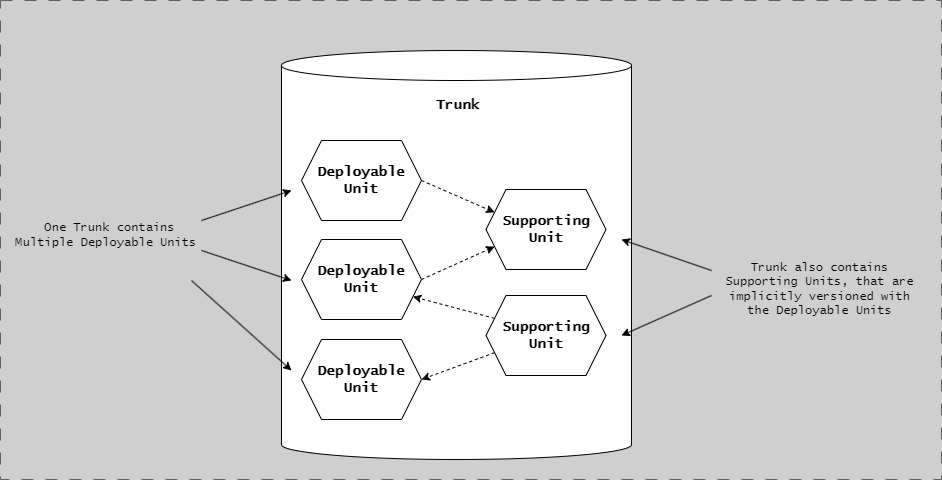

The diagram above was exported from draw.io. Its source (the exported page's mxGraphModel, read from the mxfile embedded in the PNG):
<mxGraphModel dx="2875" dy="-10005" grid="1" gridSize="10" guides="1" tooltips="1" connect="1" arrows="1" fold="1" page="1" pageScale="1" pageWidth="1654" pageHeight="1169" background="#CFCFCF" math="0" shadow="0">
  <root>
    <mxCell id="0" />
    <mxCell id="1" parent="0" />
    <mxCell id="ZHXLCk_jH15TRSh_ls13-2" value="" style="shape=cylinder3;whiteSpace=wrap;html=1;boundedLbl=1;backgroundOutline=1;size=15;fontFamily=Lucida Console;fontStyle=1;fontSize=14;" parent="1" vertex="1">
      <mxGeometry x="-1360" y="11730" width="350" height="409" as="geometry" />
    </mxCell>
    <mxCell id="ZHXLCk_jH15TRSh_ls13-1" value="Deployable&lt;br style=&quot;border-color: var(--border-color);&quot;&gt;Unit" style="shape=hexagon;perimeter=hexagonPerimeter2;whiteSpace=wrap;html=1;fixedSize=1;fontFamily=Lucida Console;fontStyle=1;fontSize=14;" parent="1" vertex="1">
      <mxGeometry x="-1340" y="11820" width="120" height="80" as="geometry" />
    </mxCell>
    <mxCell id="--SITCwRHp6sUK__sG5d-1" value="" style="group;strokeColor=#616161;dashed=1;dashPattern=12 12;fontFamily=Lucida Console;fontStyle=1" parent="1" vertex="1" connectable="0">
      <mxGeometry x="-1641" y="11680" width="941" height="479" as="geometry" />
    </mxCell>
    <mxCell id="01gX1TNum0QFeA1rRqPB-1" value="&lt;span style=&quot;color: rgb(0, 0, 0); font-family: &amp;quot;Lucida Console&amp;quot;; font-size: 14px; font-style: normal; font-variant-ligatures: normal; font-variant-caps: normal; font-weight: 700; letter-spacing: normal; orphans: 2; text-align: center; text-indent: 0px; text-transform: none; widows: 2; word-spacing: 0px; -webkit-text-stroke-width: 0px; background-color: rgb(251, 251, 251); text-decoration-thickness: initial; text-decoration-style: initial; text-decoration-color: initial; float: none; display: inline !important;&quot;&gt;Trunk&lt;/span&gt;" style="text;whiteSpace=wrap;html=1;" parent="1" vertex="1">
      <mxGeometry x="-1207.5" y="11770" width="45" height="40" as="geometry" />
    </mxCell>
    <mxCell id="01gX1TNum0QFeA1rRqPB-2" value="" style="endArrow=classic;html=1;rounded=0;" parent="1" edge="1">
      <mxGeometry width="50" height="50" relative="1" as="geometry">
        <mxPoint x="-1440" y="11900" as="sourcePoint" />
        <mxPoint x="-1350" y="11870" as="targetPoint" />
      </mxGeometry>
    </mxCell>
    <mxCell id="01gX1TNum0QFeA1rRqPB-5" value="One Trunk contains Multiple Deployable Units&amp;nbsp;" style="text;html=1;strokeColor=none;fillColor=none;align=center;verticalAlign=middle;whiteSpace=wrap;rounded=0;fontFamily=Lucida Console;" parent="1" vertex="1">
      <mxGeometry x="-1630" y="11900" width="197" height="30" as="geometry" />
    </mxCell>
    <mxCell id="01gX1TNum0QFeA1rRqPB-7" value="Deployable&lt;br style=&quot;border-color: var(--border-color);&quot;&gt;Unit" style="shape=hexagon;perimeter=hexagonPerimeter2;whiteSpace=wrap;html=1;fixedSize=1;fontFamily=Lucida Console;fontStyle=1;fontSize=14;" parent="1" vertex="1">
      <mxGeometry x="-1340" y="11919" width="120" height="80" as="geometry" />
    </mxCell>
    <mxCell id="01gX1TNum0QFeA1rRqPB-8" value="" style="endArrow=classic;html=1;rounded=0;" parent="1" edge="1">
      <mxGeometry width="50" height="50" relative="1" as="geometry">
        <mxPoint x="-1440" y="11930" as="sourcePoint" />
        <mxPoint x="-1350" y="11960" as="targetPoint" />
      </mxGeometry>
    </mxCell>
    <mxCell id="01gX1TNum0QFeA1rRqPB-9" value="Deployable&lt;br style=&quot;border-color: var(--border-color);&quot;&gt;Unit" style="shape=hexagon;perimeter=hexagonPerimeter2;whiteSpace=wrap;html=1;fixedSize=1;fontFamily=Lucida Console;fontStyle=1;fontSize=14;" parent="1" vertex="1">
      <mxGeometry x="-1340" y="12019" width="120" height="80" as="geometry" />
    </mxCell>
    <mxCell id="01gX1TNum0QFeA1rRqPB-10" value="" style="endArrow=classic;html=1;rounded=0;" parent="1" edge="1">
      <mxGeometry width="50" height="50" relative="1" as="geometry">
        <mxPoint x="-1450" y="11960" as="sourcePoint" />
        <mxPoint x="-1350" y="12050" as="targetPoint" />
      </mxGeometry>
    </mxCell>
    <mxCell id="Za5YQDOETXL2M8Q4K36k-1" value="Supporting&lt;br style=&quot;border-color: var(--border-color);&quot;&gt;Unit" style="shape=hexagon;perimeter=hexagonPerimeter2;whiteSpace=wrap;html=1;fixedSize=1;fontFamily=Lucida Console;fontStyle=1;fontSize=14;" parent="1" vertex="1">
      <mxGeometry x="-1155.5" y="11869" width="120" height="80" as="geometry" />
    </mxCell>
    <mxCell id="Za5YQDOETXL2M8Q4K36k-2" value="Supporting&lt;br style=&quot;border-color: var(--border-color);&quot;&gt;Unit" style="shape=hexagon;perimeter=hexagonPerimeter2;whiteSpace=wrap;html=1;fixedSize=1;fontFamily=Lucida Console;fontStyle=1;fontSize=14;" parent="1" vertex="1">
      <mxGeometry x="-1155.5" y="11975" width="120" height="80" as="geometry" />
    </mxCell>
    <mxCell id="Za5YQDOETXL2M8Q4K36k-3" value="" style="endArrow=classic;html=1;rounded=0;" parent="1" edge="1">
      <mxGeometry width="50" height="50" relative="1" as="geometry">
        <mxPoint x="-930" y="11950" as="sourcePoint" />
        <mxPoint x="-1020" y="11919" as="targetPoint" />
      </mxGeometry>
    </mxCell>
    <mxCell id="Za5YQDOETXL2M8Q4K36k-4" value="" style="endArrow=classic;html=1;rounded=0;" parent="1" edge="1">
      <mxGeometry width="50" height="50" relative="1" as="geometry">
        <mxPoint x="-930" y="11975" as="sourcePoint" />
        <mxPoint x="-1020" y="12015" as="targetPoint" />
      </mxGeometry>
    </mxCell>
    <mxCell id="Za5YQDOETXL2M8Q4K36k-5" value="Trunk also contains Supporting Units, that are implicitly versioned with the Deployable Units" style="text;html=1;strokeColor=none;fillColor=none;align=center;verticalAlign=middle;whiteSpace=wrap;rounded=0;fontFamily=Lucida Console;" parent="1" vertex="1">
      <mxGeometry x="-920" y="11944" width="197" height="50" as="geometry" />
    </mxCell>
    <mxCell id="Za5YQDOETXL2M8Q4K36k-6" value="" style="endArrow=classic;html=1;rounded=0;entryX=0;entryY=0.25;entryDx=0;entryDy=0;dashed=1;" parent="1" target="Za5YQDOETXL2M8Q4K36k-1" edge="1">
      <mxGeometry width="50" height="50" relative="1" as="geometry">
        <mxPoint x="-1220" y="11860" as="sourcePoint" />
        <mxPoint x="-1120" y="11820" as="targetPoint" />
      </mxGeometry>
    </mxCell>
    <mxCell id="Za5YQDOETXL2M8Q4K36k-7" value="" style="endArrow=classic;html=1;rounded=0;entryX=0;entryY=0.75;entryDx=0;entryDy=0;exitX=1;exitY=0.5;exitDx=0;exitDy=0;dashed=1;" parent="1" source="01gX1TNum0QFeA1rRqPB-7" target="Za5YQDOETXL2M8Q4K36k-1" edge="1">
      <mxGeometry width="50" height="50" relative="1" as="geometry">
        <mxPoint x="-1210" y="11870" as="sourcePoint" />
        <mxPoint x="-1145" y="11900" as="targetPoint" />
      </mxGeometry>
    </mxCell>
    <mxCell id="Za5YQDOETXL2M8Q4K36k-8" value="" style="endArrow=classic;html=1;rounded=0;entryX=1;entryY=0.5;entryDx=0;entryDy=0;exitX=0;exitY=0.75;exitDx=0;exitDy=0;dashed=1;" parent="1" source="Za5YQDOETXL2M8Q4K36k-2" target="01gX1TNum0QFeA1rRqPB-9" edge="1">
      <mxGeometry width="50" height="50" relative="1" as="geometry">
        <mxPoint x="-1137" y="11917" as="sourcePoint" />
        <mxPoint x="-1210" y="11969" as="targetPoint" />
      </mxGeometry>
    </mxCell>
    <mxCell id="858UevkR66rWpr4tIf1o-1" value="" style="endArrow=classic;html=1;rounded=0;entryX=1;entryY=0.75;entryDx=0;entryDy=0;exitX=0;exitY=0.25;exitDx=0;exitDy=0;dashed=1;" parent="1" source="Za5YQDOETXL2M8Q4K36k-2" target="01gX1TNum0QFeA1rRqPB-7" edge="1">
      <mxGeometry width="50" height="50" relative="1" as="geometry">
        <mxPoint x="-1137" y="12037" as="sourcePoint" />
        <mxPoint x="-1210" y="12069" as="targetPoint" />
      </mxGeometry>
    </mxCell>
  </root>
</mxGraphModel>